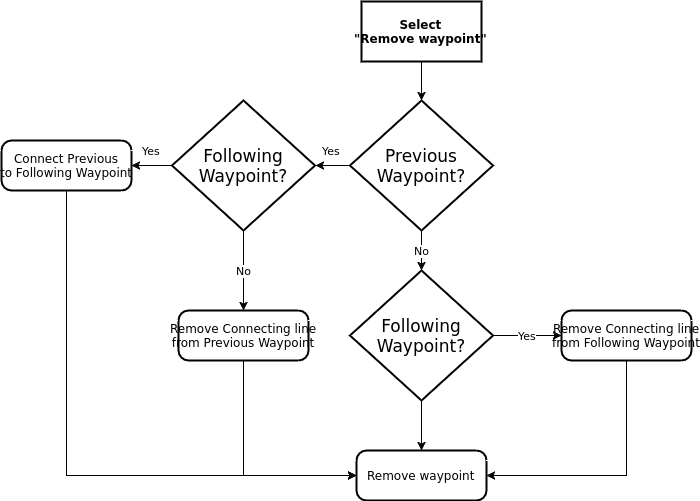

The diagram above was exported from draw.io. Its source (the exported page's mxGraphModel, read from the mxfile embedded in the PNG):
<mxGraphModel dx="451" dy="697" grid="1" gridSize="10" guides="1" tooltips="1" connect="1" arrows="1" fold="1" page="0" pageScale="1" pageWidth="826" pageHeight="1169" background="#ffffff" math="0" shadow="0">
  <root>
    <mxCell id="0" style=";html=1;" />
    <mxCell id="1" style=";html=1;" parent="0" />
    <mxCell id="63" style="edgeStyle=orthogonalEdgeStyle;rounded=0;html=1;exitX=0.5;exitY=1;endArrow=classic;endFill=1;jettySize=auto;orthogonalLoop=1;" parent="1" source="5" target="70" edge="1">
      <mxGeometry relative="1" as="geometry">
        <mxPoint x="590" y="120" as="targetPoint" />
        <Array as="points" />
      </mxGeometry>
    </mxCell>
    <mxCell id="5" value="Select&lt;br&gt;&quot;Remove waypoint&quot;" style="strokeWidth=2;shape=mxgraph.er.entity;fontColor=#000000;buttonStyle=rect;fillColor=#ffffff;buttonText=;fontStyle=1;html=1;" parent="1" vertex="1">
      <mxGeometry x="530" y="21" width="120" height="60" as="geometry" />
    </mxCell>
    <mxCell id="80" value="Yes" style="edgeStyle=orthogonalEdgeStyle;rounded=0;html=1;exitX=0;exitY=0.5;entryX=1;entryY=0.5;startArrow=none;startFill=0;endArrow=classic;endFill=1;jettySize=auto;orthogonalLoop=1;" parent="1" source="70" target="77" edge="1">
      <mxGeometry x="0.0857" y="-15" relative="1" as="geometry">
        <mxPoint as="offset" />
      </mxGeometry>
    </mxCell>
    <mxCell id="83" value="No" style="edgeStyle=orthogonalEdgeStyle;rounded=0;html=1;exitX=0.5;exitY=1;entryX=0.5;entryY=0;startArrow=none;startFill=0;endArrow=classic;endFill=1;jettySize=auto;orthogonalLoop=1;" parent="1" source="70" target="82" edge="1">
      <mxGeometry relative="1" as="geometry" />
    </mxCell>
    <mxCell id="70" value="Previous Waypoint?" style="shape=rhombus;strokeWidth=2;fontSize=17;perimeter=rhombusPerimeter;whiteSpace=wrap;html=1;align=center;" parent="1" vertex="1">
      <mxGeometry x="518.5" y="120" width="143" height="130" as="geometry" />
    </mxCell>
    <mxCell id="95" style="edgeStyle=orthogonalEdgeStyle;rounded=0;html=1;exitX=0.5;exitY=1;entryX=0;entryY=0.5;startArrow=none;startFill=0;endArrow=classic;endFill=1;jettySize=auto;orthogonalLoop=1;" parent="1" source="72" target="91" edge="1">
      <mxGeometry relative="1" as="geometry" />
    </mxCell>
    <mxCell id="72" value="Connect Previous&lt;br&gt;to Following Waypoint" style="strokeWidth=2;shape=mxgraph.er.entity;fontColor=#000000;buttonStyle=round;fillColor=#ffffff;buttonText=;html=1;" parent="1" vertex="1">
      <mxGeometry x="170" y="160" width="130" height="50" as="geometry" />
    </mxCell>
    <mxCell id="81" value="Yes" style="edgeStyle=orthogonalEdgeStyle;rounded=0;html=1;exitX=0;exitY=0.5;entryX=1;entryY=0.5;startArrow=none;startFill=0;endArrow=classic;endFill=1;jettySize=auto;orthogonalLoop=1;" parent="1" source="77" target="72" edge="1">
      <mxGeometry x="0.0244" y="-15" relative="1" as="geometry">
        <mxPoint as="offset" />
      </mxGeometry>
    </mxCell>
    <mxCell id="87" value="No" style="edgeStyle=orthogonalEdgeStyle;rounded=0;html=1;exitX=0.5;exitY=1;entryX=0.5;entryY=0;startArrow=none;startFill=0;endArrow=classic;endFill=1;jettySize=auto;orthogonalLoop=1;" parent="1" source="77" target="85" edge="1">
      <mxGeometry relative="1" as="geometry" />
    </mxCell>
    <mxCell id="77" value="Following Waypoint?" style="shape=rhombus;strokeWidth=2;fontSize=17;perimeter=rhombusPerimeter;whiteSpace=wrap;html=1;align=center;" parent="1" vertex="1">
      <mxGeometry x="340.5" y="120" width="143" height="130" as="geometry" />
    </mxCell>
    <mxCell id="90" value="Yes" style="edgeStyle=orthogonalEdgeStyle;rounded=0;html=1;exitX=1;exitY=0.5;entryX=0;entryY=0.5;startArrow=none;startFill=0;endArrow=classic;endFill=1;jettySize=auto;orthogonalLoop=1;" parent="1" source="82" target="89" edge="1">
      <mxGeometry relative="1" as="geometry" />
    </mxCell>
    <mxCell id="92" style="edgeStyle=orthogonalEdgeStyle;rounded=0;html=1;exitX=0.5;exitY=1;entryX=0.5;entryY=0;startArrow=none;startFill=0;endArrow=classic;endFill=1;jettySize=auto;orthogonalLoop=1;" parent="1" source="82" target="91" edge="1">
      <mxGeometry relative="1" as="geometry" />
    </mxCell>
    <mxCell id="82" value="Following Waypoint?" style="shape=rhombus;strokeWidth=2;fontSize=17;perimeter=rhombusPerimeter;whiteSpace=wrap;html=1;align=center;" parent="1" vertex="1">
      <mxGeometry x="518.5" y="290" width="143" height="130" as="geometry" />
    </mxCell>
    <mxCell id="94" style="edgeStyle=orthogonalEdgeStyle;rounded=0;html=1;exitX=0.5;exitY=1;entryX=0;entryY=0.5;startArrow=none;startFill=0;endArrow=classic;endFill=1;jettySize=auto;orthogonalLoop=1;" parent="1" source="85" target="91" edge="1">
      <mxGeometry relative="1" as="geometry" />
    </mxCell>
    <mxCell id="85" value="Remove Connecting line&lt;div&gt;from Previous Waypoint&lt;/div&gt;" style="strokeWidth=2;shape=mxgraph.er.entity;fontColor=#000000;buttonStyle=round;fillColor=#ffffff;buttonText=;html=1;" parent="1" vertex="1">
      <mxGeometry x="347" y="330" width="130" height="50" as="geometry" />
    </mxCell>
    <mxCell id="93" style="edgeStyle=orthogonalEdgeStyle;rounded=0;html=1;exitX=0.5;exitY=1;entryX=1;entryY=0.5;startArrow=none;startFill=0;endArrow=classic;endFill=1;jettySize=auto;orthogonalLoop=1;" parent="1" source="89" target="91" edge="1">
      <mxGeometry relative="1" as="geometry" />
    </mxCell>
    <mxCell id="89" value="Remove Connecting line&lt;div&gt;from Following Waypoint&lt;/div&gt;" style="strokeWidth=2;shape=mxgraph.er.entity;fontColor=#000000;buttonStyle=round;fillColor=#ffffff;buttonText=;html=1;" parent="1" vertex="1">
      <mxGeometry x="730" y="330" width="130" height="50" as="geometry" />
    </mxCell>
    <mxCell id="91" value="Remove waypoint" style="strokeWidth=2;shape=mxgraph.er.entity;fontColor=#000000;buttonStyle=round;fillColor=#ffffff;buttonText=;html=1;" parent="1" vertex="1">
      <mxGeometry x="525" y="470" width="130" height="50" as="geometry" />
    </mxCell>
  </root>
</mxGraphModel>